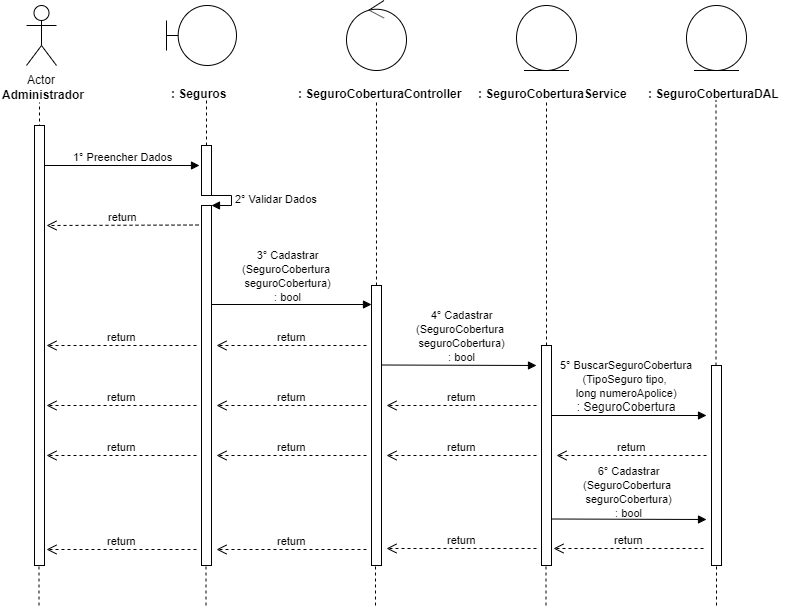

The diagram above was exported from draw.io. Its source (the exported page's mxGraphModel, read from the mxfile embedded in the PNG):
<mxGraphModel dx="984" dy="349" grid="1" gridSize="10" guides="1" tooltips="1" connect="1" arrows="1" fold="1" page="1" pageScale="1" pageWidth="827" pageHeight="1169" math="0" shadow="0">
  <root>
    <mxCell id="0" />
    <mxCell id="1" parent="0" />
    <mxCell id="0rl8sCd2smoYntP0GRUY-1" value="Actor" style="shape=umlActor;verticalLabelPosition=bottom;labelBackgroundColor=#ffffff;verticalAlign=top;html=1;" parent="1" vertex="1">
      <mxGeometry x="120" y="40" width="30" height="60" as="geometry" />
    </mxCell>
    <mxCell id="0rl8sCd2smoYntP0GRUY-3" value="&lt;b&gt;Administrador&lt;/b&gt;" style="text;html=1;resizable=0;points=[];autosize=1;align=left;verticalAlign=top;spacingTop=-4;" parent="1" vertex="1">
      <mxGeometry x="94" y="120" width="100" height="20" as="geometry" />
    </mxCell>
    <mxCell id="0rl8sCd2smoYntP0GRUY-4" value="" style="endArrow=none;dashed=1;html=1;entryX=0.511;entryY=1.25;entryDx=0;entryDy=0;entryPerimeter=0;" parent="1" edge="1">
      <mxGeometry width="50" height="50" relative="1" as="geometry">
        <mxPoint x="133" y="480" as="sourcePoint" />
        <mxPoint x="132.99" y="137" as="targetPoint" />
      </mxGeometry>
    </mxCell>
    <mxCell id="0rl8sCd2smoYntP0GRUY-8" value="" style="shape=umlBoundary;whiteSpace=wrap;html=1;" parent="1" vertex="1">
      <mxGeometry x="260" y="40" width="70" height="60" as="geometry" />
    </mxCell>
    <mxCell id="0rl8sCd2smoYntP0GRUY-11" value="&lt;b&gt;: Seguros&lt;/b&gt;" style="text;html=1;" parent="1" vertex="1">
      <mxGeometry x="263" y="115" width="150" height="30" as="geometry" />
    </mxCell>
    <mxCell id="0rl8sCd2smoYntP0GRUY-12" value="" style="endArrow=none;dashed=1;html=1;entryX=0.511;entryY=1.25;entryDx=0;entryDy=0;entryPerimeter=0;" parent="1" source="0rl8sCd2smoYntP0GRUY-24" edge="1">
      <mxGeometry width="50" height="50" relative="1" as="geometry">
        <mxPoint x="300" y="480" as="sourcePoint" />
        <mxPoint x="299.99" y="135" as="targetPoint" />
      </mxGeometry>
    </mxCell>
    <mxCell id="0rl8sCd2smoYntP0GRUY-13" value="" style="ellipse;shape=umlControl;whiteSpace=wrap;html=1;" parent="1" vertex="1">
      <mxGeometry x="440" y="35" width="60" height="70" as="geometry" />
    </mxCell>
    <mxCell id="0rl8sCd2smoYntP0GRUY-14" value="&lt;b&gt;: SeguroCoberturaController&lt;/b&gt;" style="text;html=1;" parent="1" vertex="1">
      <mxGeometry x="390" y="115" width="150" height="30" as="geometry" />
    </mxCell>
    <mxCell id="0rl8sCd2smoYntP0GRUY-15" value="" style="endArrow=none;dashed=1;html=1;entryX=0.511;entryY=1.25;entryDx=0;entryDy=0;entryPerimeter=0;" parent="1" source="0rl8sCd2smoYntP0GRUY-33" edge="1">
      <mxGeometry width="50" height="50" relative="1" as="geometry">
        <mxPoint x="470" y="480" as="sourcePoint" />
        <mxPoint x="469.99" y="135" as="targetPoint" />
      </mxGeometry>
    </mxCell>
    <mxCell id="0rl8sCd2smoYntP0GRUY-16" value="" style="ellipse;shape=umlEntity;whiteSpace=wrap;html=1;" parent="1" vertex="1">
      <mxGeometry x="610" y="40" width="60" height="65" as="geometry" />
    </mxCell>
    <mxCell id="0rl8sCd2smoYntP0GRUY-17" value="&lt;b&gt;:&amp;nbsp;&lt;/b&gt;&lt;b&gt;SeguroCobertura&lt;/b&gt;&lt;b&gt;Service&lt;/b&gt;" style="text;html=1;" parent="1" vertex="1">
      <mxGeometry x="570" y="115" width="150" height="30" as="geometry" />
    </mxCell>
    <mxCell id="0rl8sCd2smoYntP0GRUY-18" value="" style="ellipse;shape=umlEntity;whiteSpace=wrap;html=1;" parent="1" vertex="1">
      <mxGeometry x="780" y="40" width="60" height="65" as="geometry" />
    </mxCell>
    <mxCell id="0rl8sCd2smoYntP0GRUY-19" value="&lt;b&gt;:&amp;nbsp;&lt;/b&gt;&lt;b&gt;SeguroCobertura&lt;/b&gt;&lt;b&gt;DAL&lt;/b&gt;" style="text;html=1;" parent="1" vertex="1">
      <mxGeometry x="740" y="115" width="150" height="30" as="geometry" />
    </mxCell>
    <mxCell id="0rl8sCd2smoYntP0GRUY-20" value="" style="endArrow=none;dashed=1;html=1;entryX=0.511;entryY=1.25;entryDx=0;entryDy=0;entryPerimeter=0;" parent="1" source="0rl8sCd2smoYntP0GRUY-40" edge="1">
      <mxGeometry width="50" height="50" relative="1" as="geometry">
        <mxPoint x="640" y="479" as="sourcePoint" />
        <mxPoint x="639.99" y="134" as="targetPoint" />
      </mxGeometry>
    </mxCell>
    <mxCell id="0rl8sCd2smoYntP0GRUY-21" value="" style="endArrow=none;dashed=1;html=1;entryX=0.511;entryY=1.25;entryDx=0;entryDy=0;entryPerimeter=0;" parent="1" source="0rl8sCd2smoYntP0GRUY-45" edge="1">
      <mxGeometry width="50" height="50" relative="1" as="geometry">
        <mxPoint x="809.5" y="480" as="sourcePoint" />
        <mxPoint x="809.49" y="135" as="targetPoint" />
      </mxGeometry>
    </mxCell>
    <mxCell id="0rl8sCd2smoYntP0GRUY-22" value="1° Preencher Dados" style="html=1;verticalAlign=bottom;endArrow=block;" parent="1" source="0rl8sCd2smoYntP0GRUY-37" edge="1">
      <mxGeometry width="80" relative="1" as="geometry">
        <mxPoint x="133" y="200" as="sourcePoint" />
        <mxPoint x="293" y="200" as="targetPoint" />
        <mxPoint as="offset" />
      </mxGeometry>
    </mxCell>
    <mxCell id="0rl8sCd2smoYntP0GRUY-24" value="" style="html=1;points=[];perimeter=orthogonalPerimeter;" parent="1" vertex="1">
      <mxGeometry x="295" y="180" width="10" height="50" as="geometry" />
    </mxCell>
    <mxCell id="0rl8sCd2smoYntP0GRUY-25" value="" style="endArrow=none;dashed=1;html=1;entryX=0.511;entryY=1.25;entryDx=0;entryDy=0;entryPerimeter=0;" parent="1" source="0rl8sCd2smoYntP0GRUY-26" target="0rl8sCd2smoYntP0GRUY-24" edge="1">
      <mxGeometry width="50" height="50" relative="1" as="geometry">
        <mxPoint x="300" y="480" as="sourcePoint" />
        <mxPoint x="299.99" y="135" as="targetPoint" />
      </mxGeometry>
    </mxCell>
    <mxCell id="0rl8sCd2smoYntP0GRUY-27" value="2° Validar Dados" style="edgeStyle=orthogonalEdgeStyle;html=1;align=left;spacingLeft=2;endArrow=block;rounded=0;entryX=1;entryY=0;" parent="1" target="0rl8sCd2smoYntP0GRUY-26" edge="1">
      <mxGeometry relative="1" as="geometry">
        <mxPoint x="300" y="230" as="sourcePoint" />
        <Array as="points">
          <mxPoint x="325" y="230" />
        </Array>
      </mxGeometry>
    </mxCell>
    <mxCell id="0rl8sCd2smoYntP0GRUY-26" value="" style="html=1;points=[];perimeter=orthogonalPerimeter;" parent="1" vertex="1">
      <mxGeometry x="295" y="240" width="10" height="360" as="geometry" />
    </mxCell>
    <mxCell id="0rl8sCd2smoYntP0GRUY-29" value="return" style="html=1;verticalAlign=bottom;endArrow=open;dashed=1;endSize=8;" parent="1" edge="1">
      <mxGeometry relative="1" as="geometry">
        <mxPoint x="292" y="259.5" as="sourcePoint" />
        <mxPoint x="140" y="260" as="targetPoint" />
      </mxGeometry>
    </mxCell>
    <mxCell id="0rl8sCd2smoYntP0GRUY-30" value="" style="html=1;verticalAlign=bottom;endArrow=block;" parent="1" edge="1">
      <mxGeometry width="80" relative="1" as="geometry">
        <mxPoint x="305" y="339" as="sourcePoint" />
        <mxPoint x="465" y="339" as="targetPoint" />
      </mxGeometry>
    </mxCell>
    <mxCell id="0rl8sCd2smoYntP0GRUY-31" value="&lt;span style=&quot;font-size: 11px&quot;&gt;3°&amp;nbsp;&lt;/span&gt;&lt;span style=&quot;font-size: 11px&quot;&gt;Cadastrar&lt;br&gt;(SeguroCobertura &lt;br&gt;seguroCobertura)&lt;br&gt;: bool&lt;br&gt;&lt;/span&gt;" style="text;html=1;resizable=0;points=[];autosize=1;align=center;verticalAlign=top;spacingTop=-4;" parent="1" vertex="1">
      <mxGeometry x="330" y="280" width="100" height="60" as="geometry" />
    </mxCell>
    <mxCell id="0rl8sCd2smoYntP0GRUY-33" value="" style="html=1;points=[];perimeter=orthogonalPerimeter;" parent="1" vertex="1">
      <mxGeometry x="465" y="320" width="10" height="280" as="geometry" />
    </mxCell>
    <mxCell id="0rl8sCd2smoYntP0GRUY-35" value="return" style="html=1;verticalAlign=bottom;endArrow=open;dashed=1;endSize=8;" parent="1" edge="1">
      <mxGeometry relative="1" as="geometry">
        <mxPoint x="460" y="380" as="sourcePoint" />
        <mxPoint x="310" y="380" as="targetPoint" />
      </mxGeometry>
    </mxCell>
    <mxCell id="0rl8sCd2smoYntP0GRUY-36" value="return" style="html=1;verticalAlign=bottom;endArrow=open;dashed=1;endSize=8;" parent="1" edge="1">
      <mxGeometry relative="1" as="geometry">
        <mxPoint x="290" y="380" as="sourcePoint" />
        <mxPoint x="140" y="380" as="targetPoint" />
      </mxGeometry>
    </mxCell>
    <mxCell id="0rl8sCd2smoYntP0GRUY-37" value="" style="html=1;points=[];perimeter=orthogonalPerimeter;" parent="1" vertex="1">
      <mxGeometry x="128" y="160" width="10" height="440" as="geometry" />
    </mxCell>
    <mxCell id="0rl8sCd2smoYntP0GRUY-39" value="" style="html=1;verticalAlign=bottom;endArrow=block;" parent="1" edge="1">
      <mxGeometry width="80" relative="1" as="geometry">
        <mxPoint x="475" y="399.5" as="sourcePoint" />
        <mxPoint x="630" y="400" as="targetPoint" />
      </mxGeometry>
    </mxCell>
    <mxCell id="0rl8sCd2smoYntP0GRUY-40" value="" style="html=1;points=[];perimeter=orthogonalPerimeter;" parent="1" vertex="1">
      <mxGeometry x="635" y="380" width="10" height="220" as="geometry" />
    </mxCell>
    <mxCell id="0rl8sCd2smoYntP0GRUY-42" value="return" style="html=1;verticalAlign=bottom;endArrow=open;dashed=1;endSize=8;" parent="1" edge="1">
      <mxGeometry relative="1" as="geometry">
        <mxPoint x="630" y="440" as="sourcePoint" />
        <mxPoint x="480" y="440" as="targetPoint" />
      </mxGeometry>
    </mxCell>
    <mxCell id="0rl8sCd2smoYntP0GRUY-43" value="return" style="html=1;verticalAlign=bottom;endArrow=open;dashed=1;endSize=8;" parent="1" edge="1">
      <mxGeometry relative="1" as="geometry">
        <mxPoint x="460" y="440" as="sourcePoint" />
        <mxPoint x="310" y="440" as="targetPoint" />
      </mxGeometry>
    </mxCell>
    <mxCell id="0rl8sCd2smoYntP0GRUY-44" value="return" style="html=1;verticalAlign=bottom;endArrow=open;dashed=1;endSize=8;" parent="1" edge="1">
      <mxGeometry relative="1" as="geometry">
        <mxPoint x="290" y="440" as="sourcePoint" />
        <mxPoint x="140" y="440" as="targetPoint" />
      </mxGeometry>
    </mxCell>
    <mxCell id="0rl8sCd2smoYntP0GRUY-45" value="" style="html=1;points=[];perimeter=orthogonalPerimeter;" parent="1" vertex="1">
      <mxGeometry x="805" y="400" width="10" height="200" as="geometry" />
    </mxCell>
    <mxCell id="0rl8sCd2smoYntP0GRUY-49" value="" style="html=1;verticalAlign=bottom;endArrow=block;" parent="1" edge="1">
      <mxGeometry width="80" relative="1" as="geometry">
        <mxPoint x="645" y="450" as="sourcePoint" />
        <mxPoint x="800" y="450" as="targetPoint" />
      </mxGeometry>
    </mxCell>
    <mxCell id="0rl8sCd2smoYntP0GRUY-50" value="return" style="html=1;verticalAlign=bottom;endArrow=open;dashed=1;endSize=8;" parent="1" edge="1">
      <mxGeometry relative="1" as="geometry">
        <mxPoint x="800" y="490" as="sourcePoint" />
        <mxPoint x="650" y="490" as="targetPoint" />
      </mxGeometry>
    </mxCell>
    <mxCell id="0rl8sCd2smoYntP0GRUY-51" value="return" style="html=1;verticalAlign=bottom;endArrow=open;dashed=1;endSize=8;" parent="1" edge="1">
      <mxGeometry relative="1" as="geometry">
        <mxPoint x="630" y="490" as="sourcePoint" />
        <mxPoint x="480" y="490" as="targetPoint" />
      </mxGeometry>
    </mxCell>
    <mxCell id="0rl8sCd2smoYntP0GRUY-52" value="return" style="html=1;verticalAlign=bottom;endArrow=open;dashed=1;endSize=8;" parent="1" edge="1">
      <mxGeometry relative="1" as="geometry">
        <mxPoint x="460" y="490" as="sourcePoint" />
        <mxPoint x="310" y="490" as="targetPoint" />
      </mxGeometry>
    </mxCell>
    <mxCell id="0rl8sCd2smoYntP0GRUY-53" value="return" style="html=1;verticalAlign=bottom;endArrow=open;dashed=1;endSize=8;" parent="1" edge="1">
      <mxGeometry relative="1" as="geometry">
        <mxPoint x="290" y="490" as="sourcePoint" />
        <mxPoint x="140" y="490" as="targetPoint" />
      </mxGeometry>
    </mxCell>
    <mxCell id="0rl8sCd2smoYntP0GRUY-55" value="" style="html=1;verticalAlign=bottom;endArrow=block;" parent="1" edge="1">
      <mxGeometry width="80" relative="1" as="geometry">
        <mxPoint x="645" y="553.5" as="sourcePoint" />
        <mxPoint x="800" y="554" as="targetPoint" />
      </mxGeometry>
    </mxCell>
    <mxCell id="0rl8sCd2smoYntP0GRUY-56" value="return" style="html=1;verticalAlign=bottom;endArrow=open;dashed=1;endSize=8;" parent="1" edge="1">
      <mxGeometry relative="1" as="geometry">
        <mxPoint x="797" y="583" as="sourcePoint" />
        <mxPoint x="647" y="583" as="targetPoint" />
      </mxGeometry>
    </mxCell>
    <mxCell id="0rl8sCd2smoYntP0GRUY-57" value="return" style="html=1;verticalAlign=bottom;endArrow=open;dashed=1;endSize=8;" parent="1" edge="1">
      <mxGeometry relative="1" as="geometry">
        <mxPoint x="630" y="583" as="sourcePoint" />
        <mxPoint x="480" y="583" as="targetPoint" />
      </mxGeometry>
    </mxCell>
    <mxCell id="0rl8sCd2smoYntP0GRUY-58" value="return" style="html=1;verticalAlign=bottom;endArrow=open;dashed=1;endSize=8;" parent="1" edge="1">
      <mxGeometry relative="1" as="geometry">
        <mxPoint x="460" y="584" as="sourcePoint" />
        <mxPoint x="310" y="584" as="targetPoint" />
      </mxGeometry>
    </mxCell>
    <mxCell id="0rl8sCd2smoYntP0GRUY-59" value="return" style="html=1;verticalAlign=bottom;endArrow=open;dashed=1;endSize=8;" parent="1" edge="1">
      <mxGeometry relative="1" as="geometry">
        <mxPoint x="290" y="584" as="sourcePoint" />
        <mxPoint x="140" y="584" as="targetPoint" />
      </mxGeometry>
    </mxCell>
    <mxCell id="0rl8sCd2smoYntP0GRUY-60" value="" style="endArrow=none;dashed=1;html=1;" parent="1" edge="1">
      <mxGeometry width="50" height="50" relative="1" as="geometry">
        <mxPoint x="132.5" y="640" as="sourcePoint" />
        <mxPoint x="132.5" y="600" as="targetPoint" />
      </mxGeometry>
    </mxCell>
    <mxCell id="0rl8sCd2smoYntP0GRUY-61" value="" style="endArrow=none;dashed=1;html=1;" parent="1" edge="1">
      <mxGeometry width="50" height="50" relative="1" as="geometry">
        <mxPoint x="299.5" y="640" as="sourcePoint" />
        <mxPoint x="299.5" y="600" as="targetPoint" />
      </mxGeometry>
    </mxCell>
    <mxCell id="0rl8sCd2smoYntP0GRUY-62" value="" style="endArrow=none;dashed=1;html=1;" parent="1" edge="1">
      <mxGeometry width="50" height="50" relative="1" as="geometry">
        <mxPoint x="469" y="640" as="sourcePoint" />
        <mxPoint x="469" y="600" as="targetPoint" />
      </mxGeometry>
    </mxCell>
    <mxCell id="0rl8sCd2smoYntP0GRUY-63" value="" style="endArrow=none;dashed=1;html=1;" parent="1" edge="1">
      <mxGeometry width="50" height="50" relative="1" as="geometry">
        <mxPoint x="639.5" y="640" as="sourcePoint" />
        <mxPoint x="639.5" y="600" as="targetPoint" />
      </mxGeometry>
    </mxCell>
    <mxCell id="0rl8sCd2smoYntP0GRUY-64" value="" style="endArrow=none;dashed=1;html=1;" parent="1" edge="1">
      <mxGeometry width="50" height="50" relative="1" as="geometry">
        <mxPoint x="810" y="640" as="sourcePoint" />
        <mxPoint x="810" y="600" as="targetPoint" />
      </mxGeometry>
    </mxCell>
    <mxCell id="TjRVzkxQD6MoFIfPdHV0-2" value="&lt;span style=&quot;font-size: 11px&quot;&gt;4°&amp;nbsp;&lt;/span&gt;&lt;span style=&quot;font-size: 11px&quot;&gt;Cadastrar&lt;/span&gt;&lt;br style=&quot;font-size: 11px&quot;&gt;&lt;span style=&quot;font-size: 11px&quot;&gt;(SeguroCobertura&amp;nbsp;&lt;/span&gt;&lt;br style=&quot;font-size: 11px&quot;&gt;&lt;span style=&quot;font-size: 11px&quot;&gt;seguroCobertura)&lt;/span&gt;&lt;br style=&quot;font-size: 11px&quot;&gt;&lt;span style=&quot;font-size: 11px&quot;&gt;: bool&lt;/span&gt;" style="text;html=1;resizable=0;points=[];autosize=1;align=center;verticalAlign=top;spacingTop=-4;" parent="1" vertex="1">
      <mxGeometry x="500" y="340" width="110" height="60" as="geometry" />
    </mxCell>
    <mxCell id="TjRVzkxQD6MoFIfPdHV0-3" value="&lt;span style=&quot;font-size: 11px&quot;&gt;5° BuscarSeguroCobertura&lt;br&gt;(TipoSeguro tipo, &lt;br&gt;long numeroApolice)&lt;br&gt;&lt;/span&gt;: SeguroCobertura" style="text;html=1;resizable=0;points=[];autosize=1;align=center;verticalAlign=top;spacingTop=-4;" parent="1" vertex="1">
      <mxGeometry x="645" y="390" width="150" height="60" as="geometry" />
    </mxCell>
    <mxCell id="TjRVzkxQD6MoFIfPdHV0-4" value="&lt;span style=&quot;font-size: 11px&quot;&gt;6°&amp;nbsp;&lt;/span&gt;&lt;span style=&quot;font-size: 11px&quot;&gt;Cadastrar&lt;br&gt;(SeguroCobertura &lt;br&gt;seguroCobertura)&lt;br&gt;: bool&lt;br&gt;&lt;/span&gt;" style="text;html=1;resizable=0;points=[];autosize=1;align=center;verticalAlign=top;spacingTop=-4;" parent="1" vertex="1">
      <mxGeometry x="671" y="496" width="100" height="60" as="geometry" />
    </mxCell>
  </root>
</mxGraphModel>